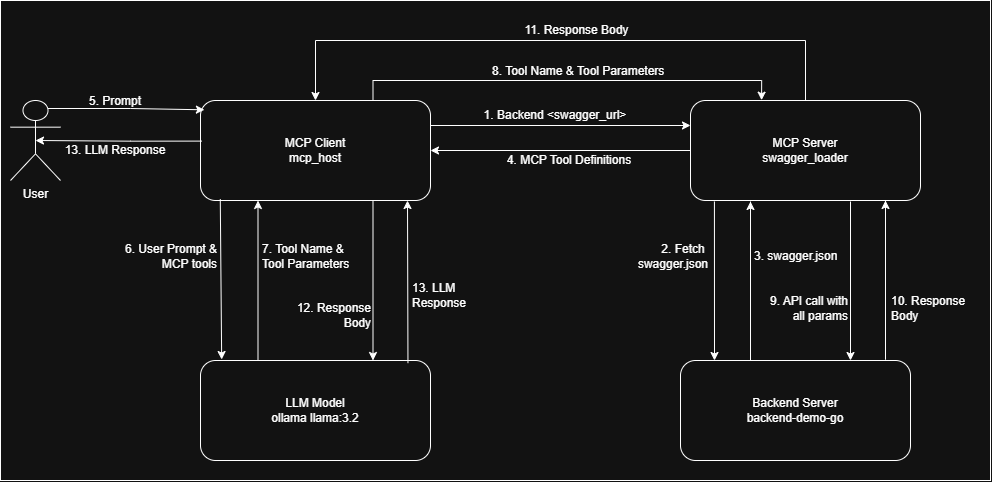

The diagram above was exported from draw.io. Its source (the exported page's mxGraphModel, read from the mxfile embedded in the PNG):
<mxGraphModel dx="2600" dy="870" grid="1" gridSize="10" guides="1" tooltips="1" connect="1" arrows="1" fold="1" page="1" pageScale="1" pageWidth="850" pageHeight="1100" math="0" shadow="0">
  <root>
    <mxCell id="0" />
    <mxCell id="1" parent="0" />
    <mxCell id="OkvuA9T2nebsTU2MUZmL-2" value="User" style="shape=umlActor;verticalLabelPosition=bottom;verticalAlign=top;html=1;outlineConnect=0;" vertex="1" parent="1">
      <mxGeometry x="-30" y="620" width="50" height="80" as="geometry" />
    </mxCell>
    <mxCell id="OkvuA9T2nebsTU2MUZmL-3" style="edgeStyle=orthogonalEdgeStyle;rounded=0;orthogonalLoop=1;jettySize=auto;html=1;exitX=0.75;exitY=1;exitDx=0;exitDy=0;entryX=0.75;entryY=0;entryDx=0;entryDy=0;" edge="1" parent="1" source="OkvuA9T2nebsTU2MUZmL-5" target="OkvuA9T2nebsTU2MUZmL-7">
      <mxGeometry relative="1" as="geometry" />
    </mxCell>
    <mxCell id="OkvuA9T2nebsTU2MUZmL-4" style="edgeStyle=orthogonalEdgeStyle;rounded=0;orthogonalLoop=1;jettySize=auto;html=1;exitX=1;exitY=0.25;exitDx=0;exitDy=0;entryX=0;entryY=0.25;entryDx=0;entryDy=0;" edge="1" parent="1" source="OkvuA9T2nebsTU2MUZmL-5" target="OkvuA9T2nebsTU2MUZmL-16">
      <mxGeometry relative="1" as="geometry" />
    </mxCell>
    <mxCell id="OkvuA9T2nebsTU2MUZmL-5" value="MCP Client&lt;div&gt;mcp_host&lt;/div&gt;" style="rounded=1;whiteSpace=wrap;html=1;" vertex="1" parent="1">
      <mxGeometry x="160" y="620" width="230" height="100" as="geometry" />
    </mxCell>
    <mxCell id="OkvuA9T2nebsTU2MUZmL-6" style="edgeStyle=orthogonalEdgeStyle;rounded=0;orthogonalLoop=1;jettySize=auto;html=1;exitX=0.25;exitY=0;exitDx=0;exitDy=0;entryX=0.25;entryY=1;entryDx=0;entryDy=0;" edge="1" parent="1" source="OkvuA9T2nebsTU2MUZmL-7" target="OkvuA9T2nebsTU2MUZmL-5">
      <mxGeometry relative="1" as="geometry" />
    </mxCell>
    <mxCell id="OkvuA9T2nebsTU2MUZmL-7" value="&lt;div&gt;LLM Model&lt;/div&gt;&lt;div&gt;ollama llama:3.2&lt;/div&gt;" style="rounded=1;whiteSpace=wrap;html=1;" vertex="1" parent="1">
      <mxGeometry x="160" y="880" width="230" height="100" as="geometry" />
    </mxCell>
    <mxCell id="OkvuA9T2nebsTU2MUZmL-8" value="" style="endArrow=classic;html=1;rounded=0;exitX=0.086;exitY=0.986;exitDx=0;exitDy=0;exitPerimeter=0;entryX=0.092;entryY=-0.01;entryDx=0;entryDy=0;entryPerimeter=0;" edge="1" parent="1" source="OkvuA9T2nebsTU2MUZmL-5" target="OkvuA9T2nebsTU2MUZmL-7">
      <mxGeometry width="50" height="50" relative="1" as="geometry">
        <mxPoint x="360" y="820" as="sourcePoint" />
        <mxPoint x="199" y="860" as="targetPoint" />
      </mxGeometry>
    </mxCell>
    <mxCell id="OkvuA9T2nebsTU2MUZmL-9" value="6. User Prompt&amp;nbsp;&lt;span style=&quot;background-color: transparent; color: light-dark(rgb(0, 0, 0), rgb(255, 255, 255));&quot;&gt;&amp;amp;&lt;/span&gt;&lt;div&gt;MCP tools&lt;/div&gt;" style="text;html=1;align=right;verticalAlign=middle;whiteSpace=wrap;rounded=0;" vertex="1" parent="1">
      <mxGeometry x="80" y="761" width="99" height="30" as="geometry" />
    </mxCell>
    <mxCell id="OkvuA9T2nebsTU2MUZmL-10" value="7. Tool Name&amp;nbsp;&lt;span style=&quot;background-color: transparent; color: light-dark(rgb(0, 0, 0), rgb(255, 255, 255));&quot;&gt;&amp;amp;&lt;/span&gt;&lt;div&gt;Tool Parameters&lt;/div&gt;" style="text;html=1;align=left;verticalAlign=middle;whiteSpace=wrap;rounded=0;" vertex="1" parent="1">
      <mxGeometry x="220" y="761" width="90" height="30" as="geometry" />
    </mxCell>
    <mxCell id="OkvuA9T2nebsTU2MUZmL-11" value="12. Response&lt;div&gt;Body&lt;/div&gt;" style="text;html=1;align=right;verticalAlign=middle;whiteSpace=wrap;rounded=0;" vertex="1" parent="1">
      <mxGeometry x="253" y="820" width="80" height="30" as="geometry" />
    </mxCell>
    <mxCell id="OkvuA9T2nebsTU2MUZmL-12" value="" style="endArrow=classic;html=1;rounded=0;exitX=0.902;exitY=0.026;exitDx=0;exitDy=0;exitPerimeter=0;" edge="1" parent="1" source="OkvuA9T2nebsTU2MUZmL-7">
      <mxGeometry width="50" height="50" relative="1" as="geometry">
        <mxPoint x="440" y="790" as="sourcePoint" />
        <mxPoint x="367" y="720" as="targetPoint" />
      </mxGeometry>
    </mxCell>
    <mxCell id="OkvuA9T2nebsTU2MUZmL-13" value="13. LLM Response" style="text;html=1;align=left;verticalAlign=middle;whiteSpace=wrap;rounded=0;" vertex="1" parent="1">
      <mxGeometry x="370" y="800" width="80" height="30" as="geometry" />
    </mxCell>
    <mxCell id="OkvuA9T2nebsTU2MUZmL-14" style="edgeStyle=orthogonalEdgeStyle;rounded=0;orthogonalLoop=1;jettySize=auto;html=1;exitX=0;exitY=0.5;exitDx=0;exitDy=0;entryX=1;entryY=0.5;entryDx=0;entryDy=0;" edge="1" parent="1" source="OkvuA9T2nebsTU2MUZmL-16" target="OkvuA9T2nebsTU2MUZmL-5">
      <mxGeometry relative="1" as="geometry" />
    </mxCell>
    <mxCell id="OkvuA9T2nebsTU2MUZmL-15" style="edgeStyle=orthogonalEdgeStyle;rounded=0;orthogonalLoop=1;jettySize=auto;html=1;exitX=0.5;exitY=0;exitDx=0;exitDy=0;entryX=0.5;entryY=0;entryDx=0;entryDy=0;" edge="1" parent="1" source="OkvuA9T2nebsTU2MUZmL-16" target="OkvuA9T2nebsTU2MUZmL-5">
      <mxGeometry relative="1" as="geometry">
        <Array as="points">
          <mxPoint x="765" y="560" />
          <mxPoint x="275" y="560" />
        </Array>
      </mxGeometry>
    </mxCell>
    <mxCell id="OkvuA9T2nebsTU2MUZmL-16" value="MCP Server&lt;div&gt;swagger_loader&lt;/div&gt;" style="rounded=1;whiteSpace=wrap;html=1;" vertex="1" parent="1">
      <mxGeometry x="650" y="620" width="230" height="100" as="geometry" />
    </mxCell>
    <mxCell id="OkvuA9T2nebsTU2MUZmL-17" value="1. Backend &amp;lt;swagger_&lt;span style=&quot;background-color: transparent; color: light-dark(rgb(0, 0, 0), rgb(255, 255, 255));&quot;&gt;url&amp;gt;&lt;/span&gt;" style="text;html=1;align=center;verticalAlign=middle;whiteSpace=wrap;rounded=0;" vertex="1" parent="1">
      <mxGeometry x="430" y="620" width="170" height="30" as="geometry" />
    </mxCell>
    <mxCell id="OkvuA9T2nebsTU2MUZmL-18" value="4. MCP Tool Definitions" style="text;html=1;align=center;verticalAlign=middle;whiteSpace=wrap;rounded=0;" vertex="1" parent="1">
      <mxGeometry x="444" y="665" width="170" height="30" as="geometry" />
    </mxCell>
    <mxCell id="OkvuA9T2nebsTU2MUZmL-19" style="edgeStyle=orthogonalEdgeStyle;rounded=0;orthogonalLoop=1;jettySize=auto;html=1;exitX=0.75;exitY=0;exitDx=0;exitDy=0;entryX=0.309;entryY=-0.003;entryDx=0;entryDy=0;entryPerimeter=0;" edge="1" parent="1" source="OkvuA9T2nebsTU2MUZmL-5" target="OkvuA9T2nebsTU2MUZmL-16">
      <mxGeometry relative="1" as="geometry" />
    </mxCell>
    <mxCell id="OkvuA9T2nebsTU2MUZmL-20" value="8. Tool Name&amp;nbsp;&lt;span style=&quot;background-color: transparent; color: light-dark(rgb(0, 0, 0), rgb(255, 255, 255));&quot;&gt;&amp;amp;&amp;nbsp;&lt;/span&gt;&lt;span style=&quot;background-color: transparent; color: light-dark(rgb(0, 0, 0), rgb(255, 255, 255));&quot;&gt;Tool Parameters&lt;/span&gt;&lt;div style=&quot;forced-color-adjust: none;&quot;&gt;&lt;br style=&quot;forced-color-adjust: none; color: rgb(0, 0, 0); font-family: Helvetica; font-size: 12px; font-style: normal; font-variant-ligatures: normal; font-variant-caps: normal; font-weight: 400; letter-spacing: normal; orphans: 2; text-align: center; text-indent: 0px; text-transform: none; widows: 2; word-spacing: 0px; -webkit-text-stroke-width: 0px; white-space: normal; background-color: rgb(251, 251, 251); text-decoration-thickness: initial; text-decoration-style: initial; text-decoration-color: initial;&quot;&gt;&lt;br&gt;&lt;br&gt;&lt;/div&gt;" style="text;whiteSpace=wrap;html=1;" vertex="1" parent="1">
      <mxGeometry x="450" y="577" width="180" height="20" as="geometry" />
    </mxCell>
    <mxCell id="OkvuA9T2nebsTU2MUZmL-21" value="11. Response Body" style="text;html=1;align=center;verticalAlign=middle;whiteSpace=wrap;rounded=0;" vertex="1" parent="1">
      <mxGeometry x="474" y="535" width="125" height="30" as="geometry" />
    </mxCell>
    <mxCell id="OkvuA9T2nebsTU2MUZmL-22" style="edgeStyle=orthogonalEdgeStyle;rounded=0;orthogonalLoop=1;jettySize=auto;html=1;exitX=0.75;exitY=0.1;exitDx=0;exitDy=0;exitPerimeter=0;entryX=0.017;entryY=0.093;entryDx=0;entryDy=0;entryPerimeter=0;" edge="1" parent="1" source="OkvuA9T2nebsTU2MUZmL-2" target="OkvuA9T2nebsTU2MUZmL-5">
      <mxGeometry relative="1" as="geometry" />
    </mxCell>
    <mxCell id="OkvuA9T2nebsTU2MUZmL-23" style="edgeStyle=orthogonalEdgeStyle;rounded=0;orthogonalLoop=1;jettySize=auto;html=1;exitX=0.005;exitY=0.406;exitDx=0;exitDy=0;entryX=0.5;entryY=0.5;entryDx=0;entryDy=0;entryPerimeter=0;exitPerimeter=0;" edge="1" parent="1" source="OkvuA9T2nebsTU2MUZmL-5" target="OkvuA9T2nebsTU2MUZmL-2">
      <mxGeometry relative="1" as="geometry" />
    </mxCell>
    <mxCell id="OkvuA9T2nebsTU2MUZmL-24" value="5. Prompt" style="text;html=1;align=center;verticalAlign=middle;whiteSpace=wrap;rounded=0;" vertex="1" parent="1">
      <mxGeometry x="-10" y="606" width="170" height="30" as="geometry" />
    </mxCell>
    <mxCell id="OkvuA9T2nebsTU2MUZmL-25" value="13. LLM Response" style="text;html=1;align=center;verticalAlign=middle;whiteSpace=wrap;rounded=0;" vertex="1" parent="1">
      <mxGeometry x="20" y="660" width="110" height="20" as="geometry" />
    </mxCell>
    <mxCell id="OkvuA9T2nebsTU2MUZmL-26" value="&lt;div&gt;Backend Server&lt;/div&gt;&lt;div&gt;backend-demo-go&lt;/div&gt;" style="rounded=1;whiteSpace=wrap;html=1;" vertex="1" parent="1">
      <mxGeometry x="640" y="880" width="230" height="100" as="geometry" />
    </mxCell>
    <mxCell id="OkvuA9T2nebsTU2MUZmL-27" value="" style="endArrow=classic;html=1;rounded=0;exitX=0.104;exitY=1.01;exitDx=0;exitDy=0;exitPerimeter=0;" edge="1" parent="1" source="OkvuA9T2nebsTU2MUZmL-16">
      <mxGeometry width="50" height="50" relative="1" as="geometry">
        <mxPoint x="520" y="770" as="sourcePoint" />
        <mxPoint x="674" y="880" as="targetPoint" />
      </mxGeometry>
    </mxCell>
    <mxCell id="OkvuA9T2nebsTU2MUZmL-28" value="" style="endArrow=classic;html=1;rounded=0;exitX=0.104;exitY=1.01;exitDx=0;exitDy=0;exitPerimeter=0;" edge="1" parent="1">
      <mxGeometry width="50" height="50" relative="1" as="geometry">
        <mxPoint x="710" y="721" as="sourcePoint" />
        <mxPoint x="710" y="721" as="targetPoint" />
        <Array as="points">
          <mxPoint x="710" y="880" />
        </Array>
      </mxGeometry>
    </mxCell>
    <mxCell id="OkvuA9T2nebsTU2MUZmL-29" value="" style="endArrow=classic;html=1;rounded=0;exitX=0.104;exitY=1.01;exitDx=0;exitDy=0;exitPerimeter=0;" edge="1" parent="1">
      <mxGeometry width="50" height="50" relative="1" as="geometry">
        <mxPoint x="845" y="720" as="sourcePoint" />
        <mxPoint x="845" y="720" as="targetPoint" />
        <Array as="points">
          <mxPoint x="845" y="879" />
        </Array>
      </mxGeometry>
    </mxCell>
    <mxCell id="OkvuA9T2nebsTU2MUZmL-30" value="" style="endArrow=classic;html=1;rounded=0;exitX=0.104;exitY=1.01;exitDx=0;exitDy=0;exitPerimeter=0;" edge="1" parent="1">
      <mxGeometry width="50" height="50" relative="1" as="geometry">
        <mxPoint x="810" y="721" as="sourcePoint" />
        <mxPoint x="810" y="880" as="targetPoint" />
      </mxGeometry>
    </mxCell>
    <mxCell id="OkvuA9T2nebsTU2MUZmL-31" value="2. Fetch&amp;nbsp;&lt;div&gt;swagger.json&lt;/div&gt;" style="text;html=1;align=right;verticalAlign=middle;whiteSpace=wrap;rounded=0;" vertex="1" parent="1">
      <mxGeometry x="590" y="761" width="80" height="30" as="geometry" />
    </mxCell>
    <mxCell id="OkvuA9T2nebsTU2MUZmL-32" value="3. swagger.json" style="text;html=1;align=left;verticalAlign=middle;whiteSpace=wrap;rounded=0;" vertex="1" parent="1">
      <mxGeometry x="712" y="761" width="90" height="30" as="geometry" />
    </mxCell>
    <mxCell id="OkvuA9T2nebsTU2MUZmL-33" value="9. API call with&lt;div&gt;all params&lt;/div&gt;" style="text;html=1;align=right;verticalAlign=middle;whiteSpace=wrap;rounded=0;" vertex="1" parent="1">
      <mxGeometry x="640" y="813" width="170" height="30" as="geometry" />
    </mxCell>
    <mxCell id="OkvuA9T2nebsTU2MUZmL-34" value="10. Response&amp;nbsp;&lt;div&gt;Body&lt;/div&gt;" style="text;html=1;align=left;verticalAlign=middle;whiteSpace=wrap;rounded=0;" vertex="1" parent="1">
      <mxGeometry x="849" y="813" width="80" height="30" as="geometry" />
    </mxCell>
    <mxCell id="OkvuA9T2nebsTU2MUZmL-71" value="" style="rounded=0;whiteSpace=wrap;html=1;fillColor=none;" vertex="1" parent="1">
      <mxGeometry x="-40" y="520" width="990" height="480" as="geometry" />
    </mxCell>
  </root>
</mxGraphModel>